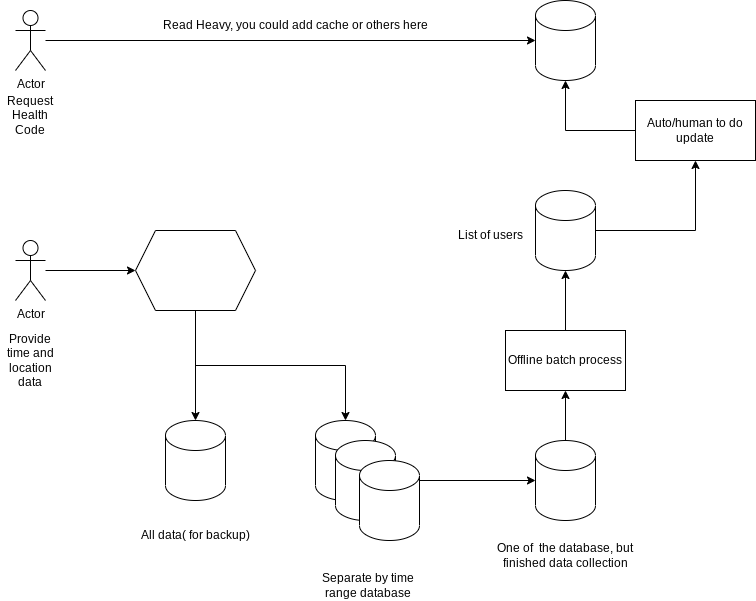

The diagram above was exported from draw.io. Its source (the exported page's mxGraphModel, read from the mxfile embedded in the PNG):
<mxGraphModel dx="1422" dy="754" grid="1" gridSize="10" guides="1" tooltips="1" connect="1" arrows="1" fold="1" page="1" pageScale="1" pageWidth="827" pageHeight="1169" math="0" shadow="0">
  <root>
    <mxCell id="0" />
    <mxCell id="1" parent="0" />
    <mxCell id="PFOKZQ6YTWL-PrvTQXuL-4" value="" style="edgeStyle=orthogonalEdgeStyle;rounded=0;orthogonalLoop=1;jettySize=auto;html=1;entryX=0;entryY=0.5;entryDx=0;entryDy=0;entryPerimeter=0;" edge="1" parent="1" source="PFOKZQ6YTWL-PrvTQXuL-1" target="PFOKZQ6YTWL-PrvTQXuL-2">
      <mxGeometry relative="1" as="geometry">
        <mxPoint x="105" y="110" as="targetPoint" />
      </mxGeometry>
    </mxCell>
    <mxCell id="PFOKZQ6YTWL-PrvTQXuL-1" value="Actor" style="shape=umlActor;verticalLabelPosition=bottom;verticalAlign=top;html=1;outlineConnect=0;" vertex="1" parent="1">
      <mxGeometry x="40" y="80" width="30" height="60" as="geometry" />
    </mxCell>
    <mxCell id="PFOKZQ6YTWL-PrvTQXuL-2" value="" style="shape=cylinder3;whiteSpace=wrap;html=1;boundedLbl=1;backgroundOutline=1;size=15;" vertex="1" parent="1">
      <mxGeometry x="560" y="70" width="60" height="80" as="geometry" />
    </mxCell>
    <mxCell id="PFOKZQ6YTWL-PrvTQXuL-5" value="Read Heavy, you could add cache or others here" style="text;html=1;strokeColor=none;fillColor=none;align=center;verticalAlign=middle;whiteSpace=wrap;rounded=0;" vertex="1" parent="1">
      <mxGeometry x="180" y="80" width="280" height="30" as="geometry" />
    </mxCell>
    <mxCell id="PFOKZQ6YTWL-PrvTQXuL-9" value="" style="edgeStyle=orthogonalEdgeStyle;rounded=0;orthogonalLoop=1;jettySize=auto;html=1;" edge="1" parent="1" source="PFOKZQ6YTWL-PrvTQXuL-6" target="PFOKZQ6YTWL-PrvTQXuL-7">
      <mxGeometry relative="1" as="geometry" />
    </mxCell>
    <mxCell id="PFOKZQ6YTWL-PrvTQXuL-6" value="Actor" style="shape=umlActor;verticalLabelPosition=bottom;verticalAlign=top;html=1;outlineConnect=0;" vertex="1" parent="1">
      <mxGeometry x="40" y="310" width="30" height="60" as="geometry" />
    </mxCell>
    <mxCell id="PFOKZQ6YTWL-PrvTQXuL-11" value="" style="edgeStyle=orthogonalEdgeStyle;rounded=0;orthogonalLoop=1;jettySize=auto;html=1;entryX=0.5;entryY=0;entryDx=0;entryDy=0;entryPerimeter=0;" edge="1" parent="1" source="PFOKZQ6YTWL-PrvTQXuL-7" target="PFOKZQ6YTWL-PrvTQXuL-8">
      <mxGeometry relative="1" as="geometry">
        <mxPoint x="220" y="460" as="targetPoint" />
      </mxGeometry>
    </mxCell>
    <mxCell id="PFOKZQ6YTWL-PrvTQXuL-7" value="" style="shape=hexagon;perimeter=hexagonPerimeter2;whiteSpace=wrap;html=1;fixedSize=1;" vertex="1" parent="1">
      <mxGeometry x="160" y="300" width="120" height="80" as="geometry" />
    </mxCell>
    <mxCell id="PFOKZQ6YTWL-PrvTQXuL-8" value="" style="shape=cylinder3;whiteSpace=wrap;html=1;boundedLbl=1;backgroundOutline=1;size=15;" vertex="1" parent="1">
      <mxGeometry x="190" y="490" width="60" height="80" as="geometry" />
    </mxCell>
    <mxCell id="PFOKZQ6YTWL-PrvTQXuL-12" value="" style="shape=cylinder3;whiteSpace=wrap;html=1;boundedLbl=1;backgroundOutline=1;size=15;" vertex="1" parent="1">
      <mxGeometry x="340" y="490" width="60" height="80" as="geometry" />
    </mxCell>
    <mxCell id="PFOKZQ6YTWL-PrvTQXuL-13" value="" style="edgeStyle=orthogonalEdgeStyle;rounded=0;orthogonalLoop=1;jettySize=auto;html=1;entryX=0.5;entryY=0;entryDx=0;entryDy=0;entryPerimeter=0;exitX=0.5;exitY=1;exitDx=0;exitDy=0;" edge="1" parent="1" source="PFOKZQ6YTWL-PrvTQXuL-7" target="PFOKZQ6YTWL-PrvTQXuL-12">
      <mxGeometry relative="1" as="geometry">
        <mxPoint x="230" y="390" as="sourcePoint" />
        <mxPoint x="230" y="500" as="targetPoint" />
      </mxGeometry>
    </mxCell>
    <mxCell id="PFOKZQ6YTWL-PrvTQXuL-14" value="All data( for backup)" style="text;html=1;strokeColor=none;fillColor=none;align=center;verticalAlign=middle;whiteSpace=wrap;rounded=0;" vertex="1" parent="1">
      <mxGeometry x="160" y="590" width="120" height="30" as="geometry" />
    </mxCell>
    <mxCell id="PFOKZQ6YTWL-PrvTQXuL-20" value="" style="edgeStyle=orthogonalEdgeStyle;rounded=0;orthogonalLoop=1;jettySize=auto;html=1;" edge="1" parent="1" source="PFOKZQ6YTWL-PrvTQXuL-15" target="PFOKZQ6YTWL-PrvTQXuL-19">
      <mxGeometry relative="1" as="geometry" />
    </mxCell>
    <mxCell id="PFOKZQ6YTWL-PrvTQXuL-15" value="" style="shape=cylinder3;whiteSpace=wrap;html=1;boundedLbl=1;backgroundOutline=1;size=15;" vertex="1" parent="1">
      <mxGeometry x="360" y="510" width="60" height="80" as="geometry" />
    </mxCell>
    <mxCell id="PFOKZQ6YTWL-PrvTQXuL-16" value="" style="shape=cylinder3;whiteSpace=wrap;html=1;boundedLbl=1;backgroundOutline=1;size=15;" vertex="1" parent="1">
      <mxGeometry x="384" y="530" width="60" height="80" as="geometry" />
    </mxCell>
    <mxCell id="PFOKZQ6YTWL-PrvTQXuL-17" value="Separate by time range database" style="text;html=1;strokeColor=none;fillColor=none;align=center;verticalAlign=middle;whiteSpace=wrap;rounded=0;" vertex="1" parent="1">
      <mxGeometry x="340" y="640" width="106" height="30" as="geometry" />
    </mxCell>
    <mxCell id="PFOKZQ6YTWL-PrvTQXuL-23" value="" style="edgeStyle=orthogonalEdgeStyle;rounded=0;orthogonalLoop=1;jettySize=auto;html=1;" edge="1" parent="1" source="PFOKZQ6YTWL-PrvTQXuL-19" target="PFOKZQ6YTWL-PrvTQXuL-22">
      <mxGeometry relative="1" as="geometry" />
    </mxCell>
    <mxCell id="PFOKZQ6YTWL-PrvTQXuL-19" value="" style="shape=cylinder3;whiteSpace=wrap;html=1;boundedLbl=1;backgroundOutline=1;size=15;" vertex="1" parent="1">
      <mxGeometry x="560" y="510" width="60" height="80" as="geometry" />
    </mxCell>
    <mxCell id="PFOKZQ6YTWL-PrvTQXuL-21" value="One of&amp;nbsp; the database, but finished data collection" style="text;html=1;strokeColor=none;fillColor=none;align=center;verticalAlign=middle;whiteSpace=wrap;rounded=0;" vertex="1" parent="1">
      <mxGeometry x="510" y="610" width="160" height="30" as="geometry" />
    </mxCell>
    <mxCell id="PFOKZQ6YTWL-PrvTQXuL-25" value="" style="edgeStyle=orthogonalEdgeStyle;rounded=0;orthogonalLoop=1;jettySize=auto;html=1;" edge="1" parent="1" source="PFOKZQ6YTWL-PrvTQXuL-22" target="PFOKZQ6YTWL-PrvTQXuL-24">
      <mxGeometry relative="1" as="geometry" />
    </mxCell>
    <mxCell id="PFOKZQ6YTWL-PrvTQXuL-22" value="Offline batch process" style="whiteSpace=wrap;html=1;" vertex="1" parent="1">
      <mxGeometry x="530" y="400" width="120" height="60" as="geometry" />
    </mxCell>
    <mxCell id="PFOKZQ6YTWL-PrvTQXuL-29" value="" style="edgeStyle=orthogonalEdgeStyle;rounded=0;orthogonalLoop=1;jettySize=auto;html=1;" edge="1" parent="1" source="PFOKZQ6YTWL-PrvTQXuL-24" target="PFOKZQ6YTWL-PrvTQXuL-27">
      <mxGeometry relative="1" as="geometry" />
    </mxCell>
    <mxCell id="PFOKZQ6YTWL-PrvTQXuL-24" value="" style="shape=cylinder3;whiteSpace=wrap;html=1;boundedLbl=1;backgroundOutline=1;size=15;" vertex="1" parent="1">
      <mxGeometry x="560" y="260" width="60" height="80" as="geometry" />
    </mxCell>
    <mxCell id="PFOKZQ6YTWL-PrvTQXuL-26" value="List of users" style="text;html=1;strokeColor=none;fillColor=none;align=center;verticalAlign=middle;whiteSpace=wrap;rounded=0;" vertex="1" parent="1">
      <mxGeometry x="470" y="290" width="90" height="30" as="geometry" />
    </mxCell>
    <mxCell id="PFOKZQ6YTWL-PrvTQXuL-30" value="" style="edgeStyle=orthogonalEdgeStyle;rounded=0;orthogonalLoop=1;jettySize=auto;html=1;" edge="1" parent="1" source="PFOKZQ6YTWL-PrvTQXuL-27" target="PFOKZQ6YTWL-PrvTQXuL-2">
      <mxGeometry relative="1" as="geometry" />
    </mxCell>
    <mxCell id="PFOKZQ6YTWL-PrvTQXuL-27" value="Auto/human to do update" style="rounded=0;whiteSpace=wrap;html=1;" vertex="1" parent="1">
      <mxGeometry x="660" y="170" width="120" height="60" as="geometry" />
    </mxCell>
    <mxCell id="PFOKZQ6YTWL-PrvTQXuL-31" value="Request Health Code" style="text;html=1;strokeColor=none;fillColor=none;align=center;verticalAlign=middle;whiteSpace=wrap;rounded=0;" vertex="1" parent="1">
      <mxGeometry x="25" y="170" width="60" height="30" as="geometry" />
    </mxCell>
    <mxCell id="PFOKZQ6YTWL-PrvTQXuL-32" value="Provide time and location data" style="text;html=1;strokeColor=none;fillColor=none;align=center;verticalAlign=middle;whiteSpace=wrap;rounded=0;" vertex="1" parent="1">
      <mxGeometry x="25" y="415" width="60" height="30" as="geometry" />
    </mxCell>
  </root>
</mxGraphModel>